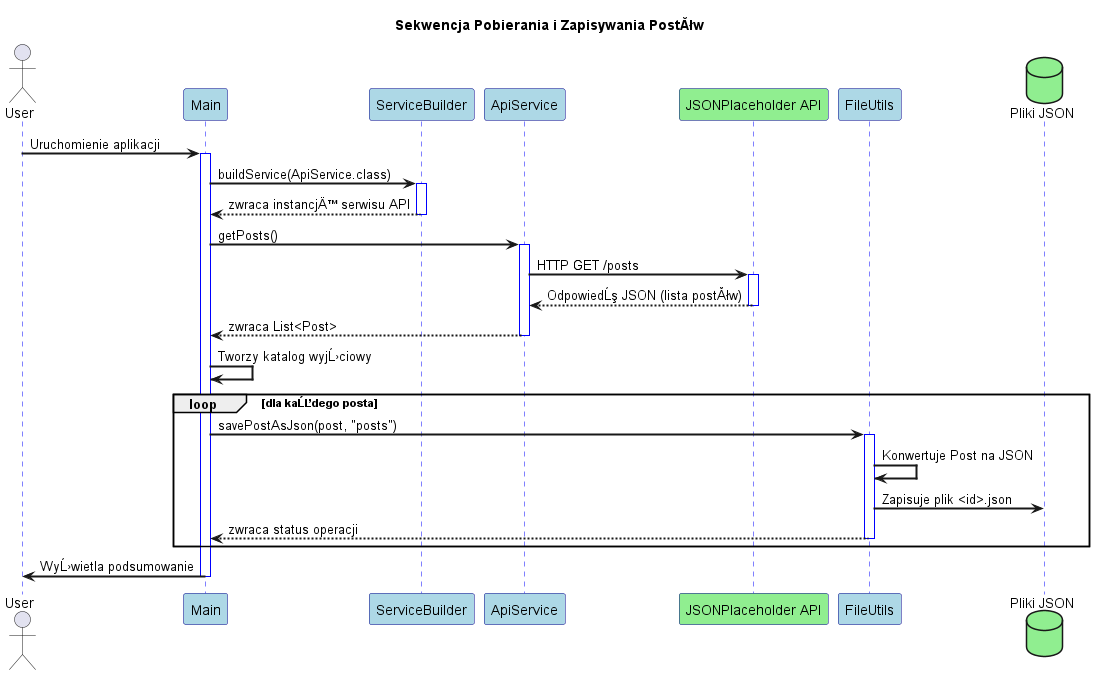

The diagram above was rendered by PlantUML. Its source (embedded in the PNG):
@startuml Sequence Diagram

skinparam sequenceArrowThickness 2
skinparam sequenceParticipantBorderColor DarkBlue
skinparam sequenceParticipantBackgroundColor LightBlue
skinparam sequenceLifeLineBorderColor blue
skinparam sequenceBoxBorderColor DarkBlue
skinparam sequenceBoxBackgroundColor LightBlue

title "Sekwencja Pobierania i Zapisywania PostĂłw"

actor User
participant "Main" as Main
participant "ServiceBuilder" as ServiceBuilder
participant "ApiService" as ApiService
participant "JSONPlaceholder API" as API #LightGreen
participant "FileUtils" as FileUtils
database "Pliki JSON" as Files #LightGreen

User -> Main: Uruchomienie aplikacji
activate Main

Main -> ServiceBuilder: buildService(ApiService.class)
activate ServiceBuilder
ServiceBuilder --> Main: zwraca instancjÄ™ serwisu API
deactivate ServiceBuilder

Main -> ApiService: getPosts()
activate ApiService
ApiService -> API: HTTP GET /posts
activate API
API --> ApiService: OdpowiedĹş JSON (lista postĂłw)
deactivate API
ApiService --> Main: zwraca List<Post>
deactivate ApiService

Main -> Main: Tworzy katalog wyjĹ›ciowy

loop dla kaĹĽdego posta
    Main -> FileUtils: savePostAsJson(post, "posts")
    activate FileUtils
    FileUtils -> FileUtils: Konwertuje Post na JSON
    FileUtils -> Files: Zapisuje plik <id>.json
    FileUtils --> Main: zwraca status operacji
    deactivate FileUtils
end

Main -> User: WyĹ›wietla podsumowanie
deactivate Main

@enduml